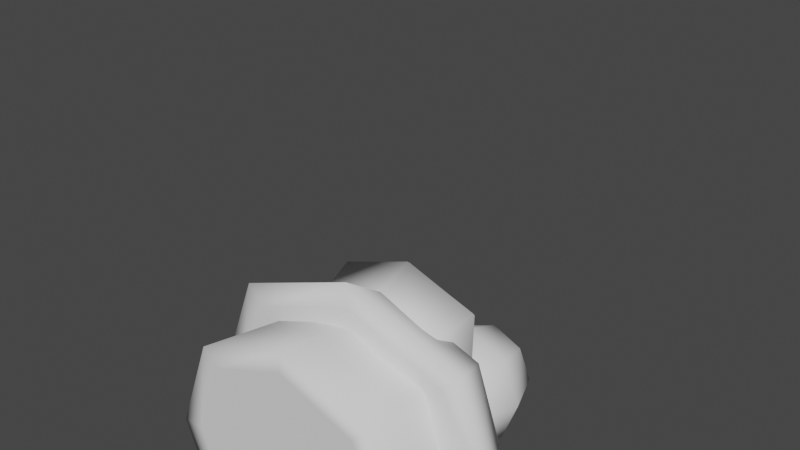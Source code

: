 # Source: Enemy_1.blend  (saved by Blender 3.2.14; exported with 4.5.12 LTS)
import bpy
from mathutils import Matrix  # noqa: F401  (used for matrix-valued properties, if any)

bpy.ops.wm.read_factory_settings(use_empty=True)
scene = bpy.context.scene
scene.name = 'Scene'

# ---- collections
col_collection = bpy.data.collections.new('Collection'); scene.collection.children.link(col_collection)

# ---- world
world_world = bpy.data.worlds.new('World'); scene.world = world_world
world_world.use_nodes = True; world_world.node_tree.nodes.clear()
_N = world_world.node_tree.nodes; _L = world_world.node_tree.links
n0 = _N.new('ShaderNodeOutputWorld'); n0.name = 'World Output'; n0.location = (300, 300)
n1 = _N.new('ShaderNodeBackground'); n1.name = 'Background'; n1.location = (10, 300)
n1.inputs[0].default_value = (0.05088, 0.05088, 0.05088, 1.0)
_L.new(n1.outputs[0], n0.inputs[0])
n0.is_active_output = True
world_world.color = (0.05088, 0.05088, 0.05088)
world_world.use_sun_shadow = False
world_world.sun_shadow_jitter_overblur = 0.0

# ---- meshes
me_cube_001 = bpy.data.meshes.new('Cube.001')
me_cube_001.from_pydata([(-0.8834, -0.9857, 0.5207), (-0.8834, 0.7811, 0.5207), (0.8834, -0.9857, 0.5207), (0.8834, 0.7811, 0.5207), (-1.077, -0.1023, 0.4111), (6.118e-09, -0.1023, 1.021), (2.942e-08, 0.9747, 0.4111), (1.077, -0.1023, 0.4111), (-1.994e-08, -1.179, 0.4111), (1.447e-09, -0.1023, 0.1812), (-0.9135, -1.016, 1.021), (-1.258, -0.1023, 1.021), (-0.9135, 0.8112, 1.021), (2.149e-08, 1.156, 1.021), (0.9135, 0.8112, 1.021), (1.258, -0.1023, 1.021), (0.9135, -1.016, 1.021), (-1.501e-08, -1.36, 1.021), (-1.077, -1.179, 1.021), (-1.483, -0.1023, 1.021), (-1.077, 0.9747, 1.021), (1.79e-08, 1.381, 1.021), (1.077, 0.9747, 1.021), (1.483, -0.1023, 1.021), (1.077, -1.179, 1.021), (-1.501e-08, -1.586, 1.021)], [], [(0, 18, 19, 4), (4, 19, 20, 1), (1, 20, 21, 6), (6, 21, 22, 3), (3, 22, 23, 7), (7, 23, 24, 2), (2, 24, 25, 8), (8, 25, 18, 0), (1, 6, 9, 4), (6, 3, 7, 9), (9, 7, 2, 8), (4, 9, 8, 0), (5, 11, 10), (5, 12, 11), (5, 13, 12), (5, 14, 13), (5, 15, 14), (5, 16, 15), (5, 17, 16), (5, 10, 17), (10, 11, 19, 18), (11, 12, 20, 19), (12, 13, 21, 20), (13, 14, 22, 21), (14, 15, 23, 22), (15, 16, 24, 23), (16, 17, 25, 24), (17, 10, 18, 25)])
me_cube_001.polygons.foreach_set('use_smooth', [True] * 28)
_uv = me_cube_001.uv_layers.new(name='UVMap')
_uv.uv.foreach_set('vector', [0.375, 0.0, 0.5, 0.0, 0.5, 0.125, 0.375, 0.125, 0.375, 0.125, 0.5, 0.125, 0.5, 0.25, 0.375, 0.25, 0.375, 0.25, 0.5, 0.25, 0.5, 0.375, 0.375, 0.375, 0.375, 0.375, 0.5, 0.375, 0.5, 0.5, 0.375, 0.5, 0.375, 0.5, 0.5, 0.5, 0.5, 0.625, 0.375, 0.625, 0.375, 0.625, 0.5, 0.625, 0.5, 0.75, 0.375, 0.75, 0.375, 0.75, 0.5, 0.75, 0.5, 0.875, 0.375, 0.875, 0.375, 0.875, 0.5, 0.875, 0.5, 1.0, 0.375, 1.0, 0.125, 0.5, 0.25, 0.5, 0.25, 0.625, 0.125, 0.625, 0.25, 0.5, 0.375, 0.5, 0.375, 0.625, 0.25, 0.625, 0.25, 0.625, 0.375, 0.625, 0.375, 0.75, 0.25, 0.75, 0.125, 0.625, 0.25, 0.625, 0.25, 0.75, 0.125, 0.75, 0.5, 0.4456, 0.5, 0.1646, 0.5, 0.9513, 0.5, 0.386, 0.5, 0.2793, 0.5, 0.1646, 0.5, 0.4432, 0.5, 0.3971, 0.5, 0.2793, 0.5, 0.5202, 0.5, 0.5157, 0.5, 0.3971, 0.5, 0.6036, 0.5, 0.6338, 0.5, 0.5157, 0.5, 0.683, 0.5, 0.7475, 0.5, 0.6338, 0.5, 0.7335, 0.5, 0.8453, 0.5, 0.7475, 0.5, 0.6792, 0.5, 0.9513, 0.5, 0.8453, 0.5, 0.9513, 0.5, 0.1646, 0.5, 0.125, 0.5, 1.0, 0.5, 0.1646, 0.5, 0.2793, 0.5, 0.25, 0.5, 0.125, 0.5, 0.2793, 0.5, 0.3971, 0.5, 0.375, 0.5, 0.25, 0.5, 0.3971, 0.5, 0.5157, 0.5, 0.5, 0.5, 0.375, 0.5, 0.5157, 0.5, 0.6338, 0.5, 0.625, 0.5, 0.5, 0.5, 0.6338, 0.5, 0.7475, 0.5, 0.75, 0.5, 0.625, 0.5, 0.7475, 0.5, 0.8453, 0.5, 0.875, 0.5, 0.75, 0.5, 0.8453, 0.5, 0.9513, 0.5, 1.0, 0.5, 0.875])
me_cube_001.update()
me_cube_002 = bpy.data.meshes.new('Cube.002')
me_cube_002.from_pydata([(-0.6791, -0.6791, 2.314), (-0.6791, 0.6791, 2.314), (0.6791, -0.6791, 2.314), (0.6791, 0.6791, 2.314), (9.92e-09, -2.608e-08, 1.021), (-0.8279, -8.585e-09, 2.423), (-4.985e-09, 0.8279, 2.423), (0.8279, -2.26e-09, 2.423), (1.34e-09, -0.8279, 2.423), (1.34e-09, -1.87e-08, 2.653), (-0.6886, -0.6886, 1.021), (-0.9483, -1.312e-08, 1.021), (-0.6886, 0.6886, 1.021), (1.831e-08, 0.9483, 1.021), (0.6886, 0.6886, 1.021), (0.9483, -2.05e-08, 1.021), (0.6886, -0.6886, 1.021), (-1.004e-08, -0.9483, 1.021), (-0.8279, -0.8279, 1.021), (-1.14, -1.617e-08, 1.021), (-0.8279, 0.8279, 1.021), (1.525e-08, 1.14, 1.021), (0.8279, 0.8279, 1.021), (1.14, -1.744e-08, 1.021), (0.8279, -0.8279, 1.021), (-1.004e-08, -1.14, 1.021)], [], [(18, 0, 5, 19), (19, 5, 1, 20), (20, 1, 6, 21), (21, 6, 3, 22), (22, 3, 7, 23), (23, 7, 2, 24), (24, 2, 8, 25), (25, 8, 0, 18), (3, 6, 9, 7), (6, 1, 5, 9), (9, 5, 0, 8), (7, 9, 8, 2), (4, 10, 11), (4, 11, 12), (4, 12, 13), (4, 13, 14), (4, 14, 15), (4, 15, 16), (4, 16, 17), (4, 17, 10), (11, 10, 18, 19), (12, 11, 19, 20), (13, 12, 20, 21), (14, 13, 21, 22), (15, 14, 22, 23), (16, 15, 23, 24), (17, 16, 24, 25), (10, 17, 25, 18)])
me_cube_002.polygons.foreach_set('use_smooth', [True] * 28)
_uv = me_cube_002.uv_layers.new(name='UVMap')
_uv.uv.foreach_set('vector', [0.5, 0.0, 0.625, 0.0, 0.625, 0.125, 0.5, 0.125, 0.5, 0.125, 0.625, 0.125, 0.625, 0.25, 0.5, 0.25, 0.5, 0.25, 0.625, 0.25, 0.625, 0.375, 0.5, 0.375, 0.5, 0.375, 0.625, 0.375, 0.625, 0.5, 0.5, 0.5, 0.5, 0.5, 0.625, 0.5, 0.625, 0.625, 0.5, 0.625, 0.5, 0.625, 0.625, 0.625, 0.625, 0.75, 0.5, 0.75, 0.5, 0.75, 0.625, 0.75, 0.625, 0.875, 0.5, 0.875, 0.5, 0.875, 0.625, 0.875, 0.625, 1.0, 0.5, 1.0, 0.625, 0.5, 0.75, 0.5, 0.75, 0.625, 0.625, 0.625, 0.75, 0.5, 0.875, 0.5, 0.875, 0.625, 0.75, 0.625, 0.75, 0.625, 0.875, 0.625, 0.875, 0.75, 0.75, 0.75, 0.625, 0.625, 0.75, 0.625, 0.75, 0.75, 0.625, 0.75, 0.5, 0.6288, 0.5, 0.9461, 0.5, 0.1873, 0.5, 0.4951, 0.5, 0.1873, 0.5, 0.282, 0.5, 0.4403, 0.5, 0.282, 0.5, 0.3914, 0.5, 0.4723, 0.5, 0.3914, 0.5, 0.5049, 0.5, 0.5293, 0.5, 0.5049, 0.5, 0.6198, 0.5, 0.5943, 0.5, 0.6198, 0.5, 0.7338, 0.5, 0.6536, 0.5, 0.7338, 0.5, 0.8421, 0.5, 0.6798, 0.5, 0.8421, 0.5, 0.9461, 0.5, 0.1873, 0.5, 0.9461, 0.5, 1.0, 0.5, 0.125, 0.5, 0.282, 0.5, 0.1873, 0.5, 0.125, 0.5, 0.25, 0.5, 0.3914, 0.5, 0.282, 0.5, 0.25, 0.5, 0.375, 0.5, 0.5049, 0.5, 0.3914, 0.5, 0.375, 0.5, 0.5, 0.5, 0.6198, 0.5, 0.5049, 0.5, 0.5, 0.5, 0.625, 0.5, 0.7338, 0.5, 0.6198, 0.5, 0.625, 0.5, 0.75, 0.5, 0.8421, 0.5, 0.7338, 0.5, 0.75, 0.5, 0.875, 0.5, 0.9461, 0.5, 0.8421, 0.5, 0.875, 0.5, 1.0])
me_cube_002.update()
me_cube_003 = bpy.data.meshes.new('Cube.003')
me_cube_003.from_pydata([(0.1291, -0.4681, 2.392), (0.1291, -0.4681, 3.013), (0.1291, 0.1531, 2.392), (0.1291, 0.1531, 3.013), (0.7503, -0.4681, 2.392), (0.7503, -0.4681, 3.013), (0.7503, 0.1531, 2.392), (0.7503, 0.1531, 3.013), (0.06102, -0.1575, 2.324), (0.06102, -0.5362, 2.703), (0.06102, -0.1575, 3.081), (0.06102, 0.2212, 2.703), (0.4397, 0.2212, 2.324), (0.4397, 0.2212, 3.081), (0.8184, 0.2212, 2.703), (0.8184, -0.1575, 2.324), (0.8184, -0.1575, 3.081), (0.8184, -0.5362, 2.703), (0.4397, -0.5362, 2.324), (0.4397, -0.5362, 3.081), (-0.08183, -0.1575, 2.703), (0.4397, 0.364, 2.703), (0.9613, -0.1575, 2.703), (0.4397, -0.6791, 2.703), (0.4397, -0.1575, 2.181), (0.4397, -0.1575, 3.224), (-0.6409, -0.4046, 2.456), (-0.6409, -0.4046, 2.95), (-0.6409, 0.0896, 2.456), (-0.6409, 0.0896, 2.95), (-0.1467, -0.4046, 2.456), (-0.1467, -0.4046, 2.95), (-0.1467, 0.0896, 2.456), (-0.1467, 0.0896, 2.95), (-0.695, -0.1575, 2.401), (-0.695, -0.4588, 2.703), (-0.695, -0.1575, 3.004), (-0.695, 0.1437, 2.703), (-0.3938, 0.1437, 2.401), (-0.3938, 0.1437, 3.004), (-0.09252, 0.1437, 2.703), (-0.09252, -0.1575, 2.401), (-0.09252, -0.1575, 3.004), (-0.09252, -0.4588, 2.703), (-0.3938, -0.4588, 2.401), (-0.3938, -0.4588, 3.004), (-0.8087, -0.1575, 2.703), (-0.3938, 0.2574, 2.703), (0.02112, -0.1575, 2.703), (-0.3938, -0.5724, 2.703), (-0.3938, -0.1575, 2.288), (-0.3938, -0.1575, 3.118)], [], [(0, 9, 20, 8), (9, 1, 10, 20), (20, 10, 3, 11), (8, 20, 11, 2), (2, 11, 21, 12), (11, 3, 13, 21), (21, 13, 7, 14), (12, 21, 14, 6), (6, 14, 22, 15), (14, 7, 16, 22), (22, 16, 5, 17), (15, 22, 17, 4), (4, 17, 23, 18), (17, 5, 19, 23), (23, 19, 1, 9), (18, 23, 9, 0), (2, 12, 24, 8), (12, 6, 15, 24), (24, 15, 4, 18), (8, 24, 18, 0), (7, 13, 25, 16), (13, 3, 10, 25), (25, 10, 1, 19), (16, 25, 19, 5), (26, 35, 46, 34), (35, 27, 36, 46), (46, 36, 29, 37), (34, 46, 37, 28), (28, 37, 47, 38), (37, 29, 39, 47), (47, 39, 33, 40), (38, 47, 40, 32), (32, 40, 48, 41), (40, 33, 42, 48), (48, 42, 31, 43), (41, 48, 43, 30), (30, 43, 49, 44), (43, 31, 45, 49), (49, 45, 27, 35), (44, 49, 35, 26), (28, 38, 50, 34), (38, 32, 41, 50), (50, 41, 30, 44), (34, 50, 44, 26), (33, 39, 51, 42), (39, 29, 36, 51), (51, 36, 27, 45), (42, 51, 45, 31)])
me_cube_003.polygons.foreach_set('use_smooth', [True] * 48)
_uv = me_cube_003.uv_layers.new(name='UVMap')
_uv.uv.foreach_set('vector', [0.375, 0.0, 0.5, 0.0, 0.5, 0.125, 0.375, 0.125, 0.5, 0.0, 0.625, 0.0, 0.625, 0.125, 0.5, 0.125, 0.5, 0.125, 0.625, 0.125, 0.625, 0.25, 0.5, 0.25, 0.375, 0.125, 0.5, 0.125, 0.5, 0.25, 0.375, 0.25, 0.375, 0.25, 0.5, 0.25, 0.5, 0.375, 0.375, 0.375, 0.5, 0.25, 0.625, 0.25, 0.625, 0.375, 0.5, 0.375, 0.5, 0.375, 0.625, 0.375, 0.625, 0.5, 0.5, 0.5, 0.375, 0.375, 0.5, 0.375, 0.5, 0.5, 0.375, 0.5, 0.375, 0.5, 0.5, 0.5, 0.5, 0.625, 0.375, 0.625, 0.5, 0.5, 0.625, 0.5, 0.625, 0.625, 0.5, 0.625, 0.5, 0.625, 0.625, 0.625, 0.625, 0.75, 0.5, 0.75, 0.375, 0.625, 0.5, 0.625, 0.5, 0.75, 0.375, 0.75, 0.375, 0.75, 0.5, 0.75, 0.5, 0.875, 0.375, 0.875, 0.5, 0.75, 0.625, 0.75, 0.625, 0.875, 0.5, 0.875, 0.5, 0.875, 0.625, 0.875, 0.625, 1.0, 0.5, 1.0, 0.375, 0.875, 0.5, 0.875, 0.5, 1.0, 0.375, 1.0, 0.125, 0.5, 0.25, 0.5, 0.25, 0.625, 0.125, 0.625, 0.25, 0.5, 0.375, 0.5, 0.375, 0.625, 0.25, 0.625, 0.25, 0.625, 0.375, 0.625, 0.375, 0.75, 0.25, 0.75, 0.125, 0.625, 0.25, 0.625, 0.25, 0.75, 0.125, 0.75, 0.625, 0.5, 0.75, 0.5, 0.75, 0.625, 0.625, 0.625, 0.75, 0.5, 0.875, 0.5, 0.875, 0.625, 0.75, 0.625, 0.75, 0.625, 0.875, 0.625, 0.875, 0.75, 0.75, 0.75, 0.625, 0.625, 0.75, 0.625, 0.75, 0.75, 0.625, 0.75, 0.375, 0.0, 0.5, 0.0, 0.5, 0.125, 0.375, 0.125, 0.5, 0.0, 0.625, 0.0, 0.625, 0.125, 0.5, 0.125, 0.5, 0.125, 0.625, 0.125, 0.625, 0.25, 0.5, 0.25, 0.375, 0.125, 0.5, 0.125, 0.5, 0.25, 0.375, 0.25, 0.375, 0.25, 0.5, 0.25, 0.5, 0.375, 0.375, 0.375, 0.5, 0.25, 0.625, 0.25, 0.625, 0.375, 0.5, 0.375, 0.5, 0.375, 0.625, 0.375, 0.625, 0.5, 0.5, 0.5, 0.375, 0.375, 0.5, 0.375, 0.5, 0.5, 0.375, 0.5, 0.375, 0.5, 0.5, 0.5, 0.5, 0.625, 0.375, 0.625, 0.5, 0.5, 0.625, 0.5, 0.625, 0.625, 0.5, 0.625, 0.5, 0.625, 0.625, 0.625, 0.625, 0.75, 0.5, 0.75, 0.375, 0.625, 0.5, 0.625, 0.5, 0.75, 0.375, 0.75, 0.375, 0.75, 0.5, 0.75, 0.5, 0.875, 0.375, 0.875, 0.5, 0.75, 0.625, 0.75, 0.625, 0.875, 0.5, 0.875, 0.5, 0.875, 0.625, 0.875, 0.625, 1.0, 0.5, 1.0, 0.375, 0.875, 0.5, 0.875, 0.5, 1.0, 0.375, 1.0, 0.125, 0.5, 0.25, 0.5, 0.25, 0.625, 0.125, 0.625, 0.25, 0.5, 0.375, 0.5, 0.375, 0.625, 0.25, 0.625, 0.25, 0.625, 0.375, 0.625, 0.375, 0.75, 0.25, 0.75, 0.125, 0.625, 0.25, 0.625, 0.25, 0.75, 0.125, 0.75, 0.625, 0.5, 0.75, 0.5, 0.75, 0.625, 0.625, 0.625, 0.75, 0.5, 0.875, 0.5, 0.875, 0.625, 0.75, 0.625, 0.75, 0.625, 0.875, 0.625, 0.875, 0.75, 0.75, 0.75, 0.625, 0.625, 0.75, 0.625, 0.75, 0.75, 0.625, 0.75])
me_cube_003.update()
me_cube_004 = bpy.data.meshes.new('Cube.004')
me_cube_004.from_pydata([(0.1898, -0.9011, -0.001997), (0.1898, -0.9011, 0.5), (0.3474, 0.5, -0.001997), (0.3474, 0.5, 0.5), (1.267, -0.9011, -0.001997), (1.267, -0.9011, 0.5), (1.11, 0.5, -0.001997), (1.11, 0.5, 0.5), (0.2639, 9.313e-10, -0.001997), (0.07172, -1.011, -0.001997), (0.2639, -6.519e-09, 0.6096), (0.2639, 0.6096, -0.001997), (0.7285, 0.6096, -0.001997), (0.7285, 0.6096, 0.6096), (1.193, 0.6096, -0.001997), (1.193, -1.676e-08, -0.001997), (1.193, -1.863e-09, 0.6096), (1.385, -1.011, -0.001997), (0.7285, -1.011, -0.001997), (0.7285, -1.011, 0.6096), (0.08868, -1.211e-08, -0.001997), (0.7285, 0.8395, -0.001997), (1.368, -1.304e-08, -0.001997), (0.7285, -1.241, -0.001997), (0.7285, -5.588e-09, -0.001997), (0.7285, -1.397e-08, 0.8395)], [], [(0, 9, 20, 8), (9, 1, 10, 20), (20, 10, 3, 11), (8, 20, 11, 2), (2, 11, 21, 12), (11, 3, 13, 21), (21, 13, 7, 14), (12, 21, 14, 6), (6, 14, 22, 15), (14, 7, 16, 22), (22, 16, 5, 17), (15, 22, 17, 4), (4, 17, 23, 18), (17, 5, 19, 23), (23, 19, 1, 9), (18, 23, 9, 0), (2, 12, 24, 8), (12, 6, 15, 24), (24, 15, 4, 18), (8, 24, 18, 0), (7, 13, 25, 16), (13, 3, 10, 25), (25, 10, 1, 19), (16, 25, 19, 5)])
me_cube_004.polygons.foreach_set('use_smooth', [True] * 24)
_uv = me_cube_004.uv_layers.new(name='UVMap')
_uv.uv.foreach_set('vector', [0.375, 0.0, 0.5, 0.0, 0.5, 0.125, 0.375, 0.125, 0.5, 0.0, 0.625, 0.0, 0.625, 0.125, 0.5, 0.125, 0.5, 0.125, 0.625, 0.125, 0.625, 0.25, 0.5, 0.25, 0.375, 0.125, 0.5, 0.125, 0.5, 0.25, 0.375, 0.25, 0.375, 0.25, 0.5, 0.25, 0.5, 0.375, 0.375, 0.375, 0.5, 0.25, 0.625, 0.25, 0.625, 0.375, 0.5, 0.375, 0.5, 0.375, 0.625, 0.375, 0.625, 0.5, 0.5, 0.5, 0.375, 0.375, 0.5, 0.375, 0.5, 0.5, 0.375, 0.5, 0.375, 0.5, 0.5, 0.5, 0.5, 0.625, 0.375, 0.625, 0.5, 0.5, 0.625, 0.5, 0.625, 0.625, 0.5, 0.625, 0.5, 0.625, 0.625, 0.625, 0.625, 0.75, 0.5, 0.75, 0.375, 0.625, 0.5, 0.625, 0.5, 0.75, 0.375, 0.75, 0.375, 0.75, 0.5, 0.75, 0.5, 0.875, 0.375, 0.875, 0.5, 0.75, 0.625, 0.75, 0.625, 0.875, 0.5, 0.875, 0.5, 0.875, 0.625, 0.875, 0.625, 1.0, 0.5, 1.0, 0.375, 0.875, 0.5, 0.875, 0.5, 1.0, 0.375, 1.0, 0.125, 0.5, 0.25, 0.5, 0.25, 0.625, 0.125, 0.625, 0.25, 0.5, 0.375, 0.5, 0.375, 0.625, 0.25, 0.625, 0.25, 0.625, 0.375, 0.625, 0.375, 0.75, 0.25, 0.75, 0.125, 0.625, 0.25, 0.625, 0.25, 0.75, 0.125, 0.75, 0.625, 0.5, 0.75, 0.5, 0.75, 0.625, 0.625, 0.625, 0.75, 0.5, 0.875, 0.5, 0.875, 0.625, 0.75, 0.625, 0.75, 0.625, 0.875, 0.625, 0.875, 0.75, 0.75, 0.75, 0.625, 0.625, 0.75, 0.625, 0.75, 0.75, 0.625, 0.75])
me_cube_004.update()
me_cube_005 = bpy.data.meshes.new('Cube.005')
me_cube_005.from_pydata([(-0.1898, -0.9011, -0.001997), (-0.1898, -0.9011, 0.5), (-0.3474, 0.5, -0.001997), (-0.3474, 0.5, 0.5), (-1.267, -0.9011, -0.001997), (-1.267, -0.9011, 0.5), (-1.11, 0.5, -0.001997), (-1.11, 0.5, 0.5), (-0.2639, 9.313e-10, -0.001997), (-0.07172, -1.011, -0.001997), (-0.2639, -6.519e-09, 0.6096), (-0.2639, 0.6096, -0.001997), (-0.7285, 0.6096, -0.001997), (-0.7285, 0.6096, 0.6096), (-1.193, 0.6096, -0.001997), (-1.193, -1.676e-08, -0.001997), (-1.193, -1.863e-09, 0.6096), (-1.385, -1.011, -0.001997), (-0.7285, -1.011, -0.001997), (-0.7285, -1.011, 0.6096), (-0.08868, -1.211e-08, -0.001997), (-0.7285, 0.8395, -0.001997), (-1.368, -1.304e-08, -0.001997), (-0.7285, -1.241, -0.001997), (-0.7285, -5.588e-09, -0.001997), (-0.7285, -1.397e-08, 0.8395)], [], [(0, 8, 20, 9), (9, 20, 10, 1), (20, 11, 3, 10), (8, 2, 11, 20), (2, 12, 21, 11), (11, 21, 13, 3), (21, 14, 7, 13), (12, 6, 14, 21), (6, 15, 22, 14), (14, 22, 16, 7), (22, 17, 5, 16), (15, 4, 17, 22), (4, 18, 23, 17), (17, 23, 19, 5), (23, 9, 1, 19), (18, 0, 9, 23), (2, 8, 24, 12), (12, 24, 15, 6), (24, 18, 4, 15), (8, 0, 18, 24), (7, 16, 25, 13), (13, 25, 10, 3), (25, 19, 1, 10), (16, 5, 19, 25)])
me_cube_005.polygons.foreach_set('use_smooth', [True] * 24)
_uv = me_cube_005.uv_layers.new(name='UVMap')
_uv.uv.foreach_set('vector', [0.375, 0.0, 0.375, 0.125, 0.5, 0.125, 0.5, 0.0, 0.5, 0.0, 0.5, 0.125, 0.625, 0.125, 0.625, 0.0, 0.5, 0.125, 0.5, 0.25, 0.625, 0.25, 0.625, 0.125, 0.375, 0.125, 0.375, 0.25, 0.5, 0.25, 0.5, 0.125, 0.375, 0.25, 0.375, 0.375, 0.5, 0.375, 0.5, 0.25, 0.5, 0.25, 0.5, 0.375, 0.625, 0.375, 0.625, 0.25, 0.5, 0.375, 0.5, 0.5, 0.625, 0.5, 0.625, 0.375, 0.375, 0.375, 0.375, 0.5, 0.5, 0.5, 0.5, 0.375, 0.375, 0.5, 0.375, 0.625, 0.5, 0.625, 0.5, 0.5, 0.5, 0.5, 0.5, 0.625, 0.625, 0.625, 0.625, 0.5, 0.5, 0.625, 0.5, 0.75, 0.625, 0.75, 0.625, 0.625, 0.375, 0.625, 0.375, 0.75, 0.5, 0.75, 0.5, 0.625, 0.375, 0.75, 0.375, 0.875, 0.5, 0.875, 0.5, 0.75, 0.5, 0.75, 0.5, 0.875, 0.625, 0.875, 0.625, 0.75, 0.5, 0.875, 0.5, 1.0, 0.625, 1.0, 0.625, 0.875, 0.375, 0.875, 0.375, 1.0, 0.5, 1.0, 0.5, 0.875, 0.125, 0.5, 0.125, 0.625, 0.25, 0.625, 0.25, 0.5, 0.25, 0.5, 0.25, 0.625, 0.375, 0.625, 0.375, 0.5, 0.25, 0.625, 0.25, 0.75, 0.375, 0.75, 0.375, 0.625, 0.125, 0.625, 0.125, 0.75, 0.25, 0.75, 0.25, 0.625, 0.625, 0.5, 0.625, 0.625, 0.75, 0.625, 0.75, 0.5, 0.75, 0.5, 0.75, 0.625, 0.875, 0.625, 0.875, 0.5, 0.75, 0.625, 0.75, 0.75, 0.875, 0.75, 0.875, 0.625, 0.625, 0.625, 0.625, 0.75, 0.75, 0.75, 0.75, 0.625])
me_cube_005.update()
arm_armature = bpy.data.armatures.new('Armature')  # bones are not reproduced

# ---- objects
ob_cube = bpy.data.objects.new('Cube', me_cube_001)
ob_cube_001 = bpy.data.objects.new('Cube.001', me_cube_002)
ob_cube_002 = bpy.data.objects.new('Cube.002', me_cube_003)
ob_cube_003 = bpy.data.objects.new('Cube.003', me_cube_004)
ob_armature = bpy.data.objects.new('Armature', arm_armature)
ob_cube_004 = bpy.data.objects.new('Cube.004', me_cube_005)

# ---- transforms, parenting, visibility, modifiers, constraints
ob_cube.parent = ob_armature
ob_cube.matrix_parent_inverse = Matrix(((1.0, -2.384e-07, -2.444e-10, 2.494e-10), (6.356e-15, 0.001025, -1.0, 0.2856), (2.384e-07, 1.0, 0.001025, -0.001046), (-0.0, 0.0, -0.0, 1.0)))
ob_cube.location = (0.0, 0.0, 0.0)
ob_cube_001.parent = ob_armature
ob_cube_001.matrix_parent_inverse = Matrix(((1.0, -0.0, 0.0, -0.0), (-0.0, 0.0, 1.0, -2.477), (-0.0, -1.0, 0.0, -1.052e-08), (0.0, 0.0, -0.0, 1.0)))
ob_cube_001.location = (0.0, 0.0, 0.0)
ob_cube_002.parent = ob_armature
ob_cube_002.matrix_parent_inverse = Matrix(((1.0, -0.0, 0.0, -0.0), (-0.0, 0.0, 1.0, -2.477), (-0.0, -1.0, 0.0, -1.052e-08), (0.0, 0.0, -0.0, 1.0)))
ob_cube_002.location = (0.0, 0.0, 0.0)
ob_cube_003.parent = ob_armature
ob_cube_003.matrix_parent_inverse = Matrix(((-1.0, 0.006861, 7.156e-10, 0.7285), (4.921e-11, 1.127e-07, -1.0, -0.001997), (-0.006861, -1.0, -1.043e-07, 0.004998), (0.0, -0.0, 0.0, 1.0)))
ob_cube_003.location = (0.0, 0.0, 0.0)
ob_armature.location = (0.0, 0.0, 0.0)
ob_armature.show_in_front = True
ob_cube_004.parent = ob_armature
ob_cube_004.matrix_parent_inverse = Matrix(((-1.0, -0.006861, -7.156e-10, -0.7285), (-4.921e-11, 1.127e-07, -1.0, -0.001997), (0.006861, -1.0, -1.043e-07, 0.004998), (0.0, 0.0, 0.0, 1.0)))
ob_cube_004.location = (0.0, 0.0, 0.0)

# ---- collection membership
col_collection.objects.link(ob_cube)
col_collection.objects.link(ob_cube_001)
col_collection.objects.link(ob_cube_002)
col_collection.objects.link(ob_cube_003)
col_collection.objects.link(ob_armature)
col_collection.objects.link(ob_cube_004)

# ---- scene / render settings (as saved in the file)
scene.frame_start = 1; scene.frame_end = 250; scene.frame_set(1)
scene.render.engine = 'BLENDER_EEVEE_NEXT'
scene.cycles.sampling_pattern = 'TABULATED_SOBOL'
scene.cycles.use_light_tree = False
scene.view_settings.view_transform = 'Filmic'
bpy.context.view_layer.update()

# ---- added for rendering (the .blend has no active camera and no usable light): camera, sun
cam_auto = bpy.data.cameras.new('AutoCamera')
cam_auto.lens = 50.0
cam_auto.sensor_width = 36.0
cam_auto.clip_end = 1000.0
ob_auto_camera = bpy.data.objects.new('AutoCamera', cam_auto)
scene.collection.objects.link(ob_auto_camera)
ob_auto_camera.location = (4.89662, -5.97825, 5.52838)
ob_auto_camera.rotation_euler = (1.09748, -7.21219e-08, 0.694738)
scene.camera = ob_auto_camera
light_auto_sun = bpy.data.lights.new('AutoSun', 'SUN')
light_auto_sun.energy = 3.0
light_auto_sun.angle = 0.0523599
ob_auto_sun = bpy.data.objects.new('AutoSun', light_auto_sun)
scene.collection.objects.link(ob_auto_sun)
ob_auto_sun.rotation_euler = (0.872665, 0.174533, 0.523599)
bpy.context.view_layer.update()
